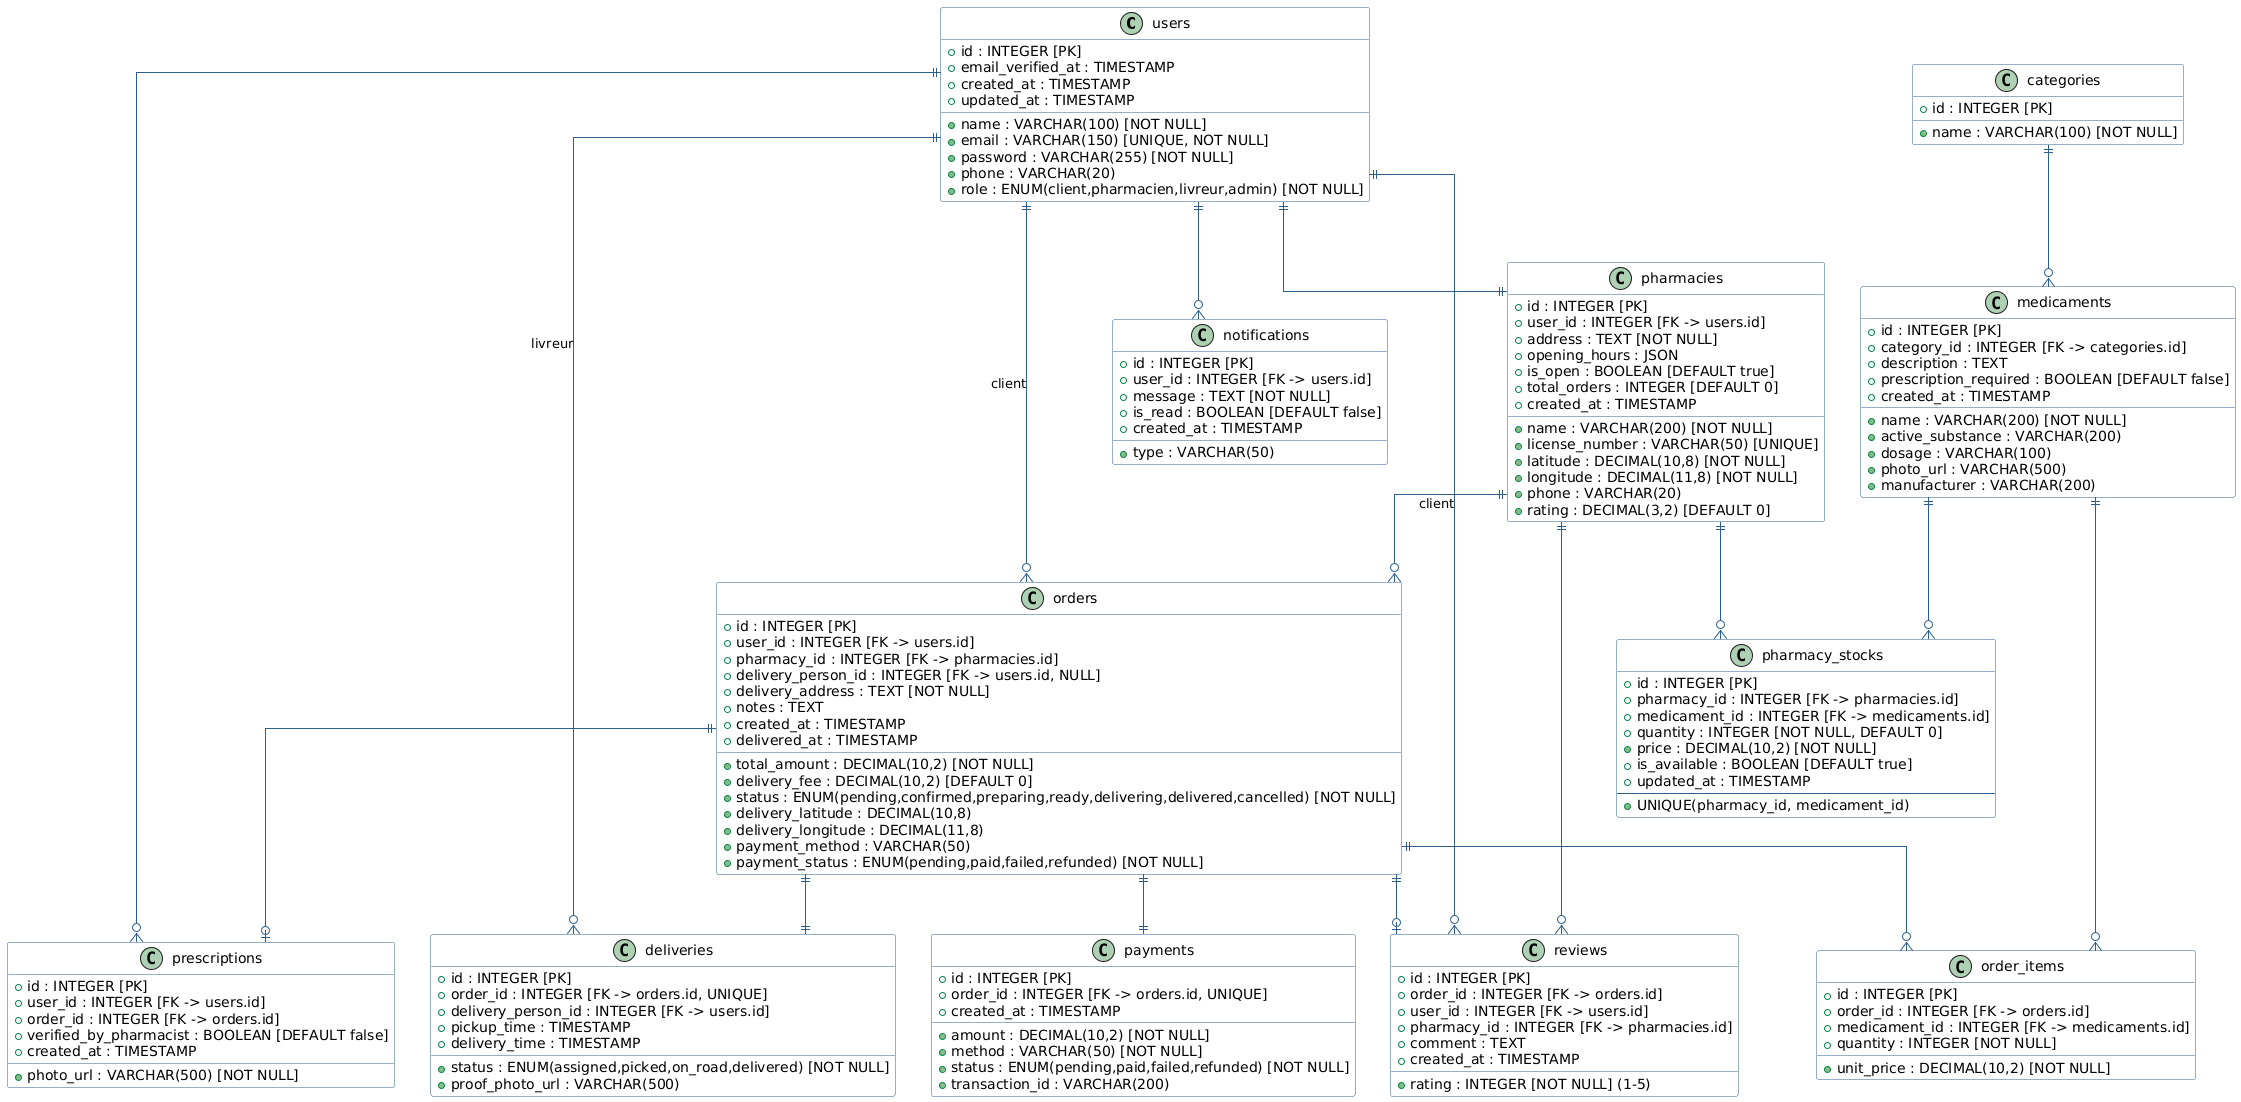

The diagram above was rendered by PlantUML. Its source (embedded in the PNG):
@startuml
' Diagramme de classes - Base de données PharmApp
' Style
skinparam class {
  BackgroundColor White
  BorderColor #2C5F8D
  ArrowColor #2C5F8D
}
skinparam shadowing false
skinparam linetype ortho

' ============ Tables ============

class users {
  + id : INTEGER [PK]
  + name : VARCHAR(100) [NOT NULL]
  + email : VARCHAR(150) [UNIQUE, NOT NULL]
  + password : VARCHAR(255) [NOT NULL]
  + phone : VARCHAR(20)
  + role : ENUM(client,pharmacien,livreur,admin) [NOT NULL]
  + email_verified_at : TIMESTAMP
  + created_at : TIMESTAMP
  + updated_at : TIMESTAMP
}

class pharmacies {
  + id : INTEGER [PK]
  + user_id : INTEGER [FK -> users.id]
  + name : VARCHAR(200) [NOT NULL]
  + license_number : VARCHAR(50) [UNIQUE]
  + address : TEXT [NOT NULL]
  + latitude : DECIMAL(10,8) [NOT NULL]
  + longitude : DECIMAL(11,8) [NOT NULL]
  + phone : VARCHAR(20)
  + opening_hours : JSON
  + is_open : BOOLEAN [DEFAULT true]
  + rating : DECIMAL(3,2) [DEFAULT 0]
  + total_orders : INTEGER [DEFAULT 0]
  + created_at : TIMESTAMP
}

class categories {
  + id : INTEGER [PK]
  + name : VARCHAR(100) [NOT NULL]
}

class medicaments {
  + id : INTEGER [PK]
  + name : VARCHAR(200) [NOT NULL]
  + active_substance : VARCHAR(200)
  + category_id : INTEGER [FK -> categories.id]
  + description : TEXT
  + dosage : VARCHAR(100)
  + prescription_required : BOOLEAN [DEFAULT false]
  + photo_url : VARCHAR(500)
  + manufacturer : VARCHAR(200)
  + created_at : TIMESTAMP
}

class pharmacy_stocks {
  + id : INTEGER [PK]
  + pharmacy_id : INTEGER [FK -> pharmacies.id]
  + medicament_id : INTEGER [FK -> medicaments.id]
  + quantity : INTEGER [NOT NULL, DEFAULT 0]
  + price : DECIMAL(10,2) [NOT NULL]
  + is_available : BOOLEAN [DEFAULT true]
  + updated_at : TIMESTAMP
  --
  + UNIQUE(pharmacy_id, medicament_id)
}

class orders {
  + id : INTEGER [PK]
  + user_id : INTEGER [FK -> users.id]
  + pharmacy_id : INTEGER [FK -> pharmacies.id]
  + delivery_person_id : INTEGER [FK -> users.id, NULL]
  + total_amount : DECIMAL(10,2) [NOT NULL]
  + delivery_fee : DECIMAL(10,2) [DEFAULT 0]
  + status : ENUM(pending,confirmed,preparing,ready,delivering,delivered,cancelled) [NOT NULL]
  + delivery_address : TEXT [NOT NULL]
  + delivery_latitude : DECIMAL(10,8)
  + delivery_longitude : DECIMAL(11,8)
  + payment_method : VARCHAR(50)
  + payment_status : ENUM(pending,paid,failed,refunded) [NOT NULL]
  + notes : TEXT
  + created_at : TIMESTAMP
  + delivered_at : TIMESTAMP
}

class order_items {
  + id : INTEGER [PK]
  + order_id : INTEGER [FK -> orders.id]
  + medicament_id : INTEGER [FK -> medicaments.id]
  + quantity : INTEGER [NOT NULL]
  + unit_price : DECIMAL(10,2) [NOT NULL]
}

class prescriptions {
  + id : INTEGER [PK]
  + user_id : INTEGER [FK -> users.id]
  + order_id : INTEGER [FK -> orders.id]
  + photo_url : VARCHAR(500) [NOT NULL]
  + verified_by_pharmacist : BOOLEAN [DEFAULT false]
  + created_at : TIMESTAMP
}

class deliveries {
  + id : INTEGER [PK]
  + order_id : INTEGER [FK -> orders.id, UNIQUE]
  + delivery_person_id : INTEGER [FK -> users.id]
  + status : ENUM(assigned,picked,on_road,delivered) [NOT NULL]
  + pickup_time : TIMESTAMP
  + delivery_time : TIMESTAMP
  + proof_photo_url : VARCHAR(500)
}

class payments {
  + id : INTEGER [PK]
  + order_id : INTEGER [FK -> orders.id, UNIQUE]
  + amount : DECIMAL(10,2) [NOT NULL]
  + method : VARCHAR(50) [NOT NULL]
  + status : ENUM(pending,paid,failed,refunded) [NOT NULL]
  + transaction_id : VARCHAR(200)
  + created_at : TIMESTAMP
}

class notifications {
  + id : INTEGER [PK]
  + user_id : INTEGER [FK -> users.id]
  + type : VARCHAR(50)
  + message : TEXT [NOT NULL]
  + is_read : BOOLEAN [DEFAULT false]
  + created_at : TIMESTAMP
}

class reviews {
  + id : INTEGER [PK]
  + order_id : INTEGER [FK -> orders.id]
  + user_id : INTEGER [FK -> users.id]
  + pharmacy_id : INTEGER [FK -> pharmacies.id]
  + rating : INTEGER [NOT NULL] (1-5)
  + comment : TEXT
  + created_at : TIMESTAMP
}

' ============ Relations ============

' users - pharmacies (1-1)
users ||--|| pharmacies : ""

' users - orders (1-N) as client
users ||--o{ orders : "client"

' users - deliveries (1-N) as livreur
users ||--o{ deliveries : "livreur"

' users - prescriptions (1-N)
users ||--o{ prescriptions : ""

' users - notifications (1-N)
users ||--o{ notifications : ""

' users - reviews (1-N) as client
users ||--o{ reviews : "client"

' pharmacies - pharmacy_stocks (1-N)
pharmacies ||--o{ pharmacy_stocks : ""

' pharmacies - orders (1-N)
pharmacies ||--o{ orders : ""

' pharmacies - reviews (1-N)
pharmacies ||--o{ reviews : ""

' categories - medicaments (1-N)
categories ||--o{ medicaments : ""

' medicaments - pharmacy_stocks (1-N)
medicaments ||--o{ pharmacy_stocks : ""

' medicaments - order_items (1-N)
medicaments ||--o{ order_items : ""

' orders - order_items (1-N)
orders ||--o{ order_items : ""

' orders - prescriptions (1-0..1)
orders ||--o| prescriptions : ""

' orders - deliveries (1-1)
orders ||--|| deliveries : ""

' orders - payments (1-1)
orders ||--|| payments : ""

' orders - reviews (1-0..1)
orders ||--o| reviews : ""

' pharmacy_stocks - relation many-to-one déjà représentée

' Note: la contrainte UNIQUE(pharmacy_id, medicament_id) est dans la classe
@enduml